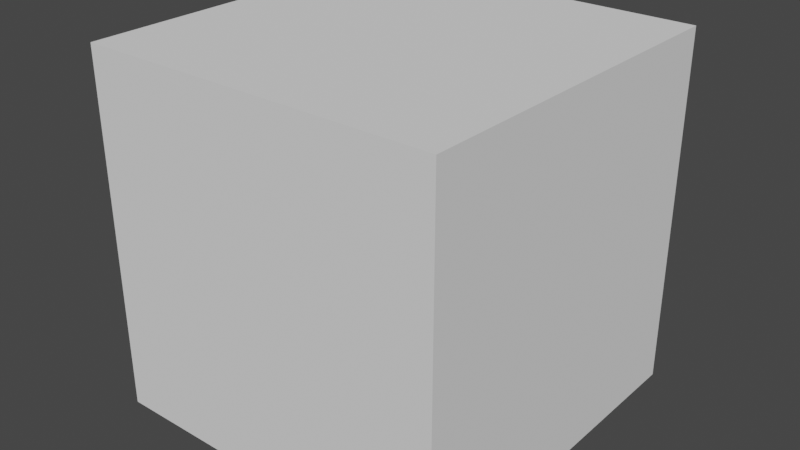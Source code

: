 # Source: ao.blend  (saved by Blender 2.93.21; exported with 4.5.12 LTS)
import bpy
from mathutils import Matrix  # noqa: F401  (used for matrix-valued properties, if any)

bpy.ops.wm.read_factory_settings(use_empty=True)
scene = bpy.context.scene
scene.name = 'Scene'

# ---- collections
col_collection = bpy.data.collections.new('Collection'); scene.collection.children.link(col_collection)

# ---- world
world_world = bpy.data.worlds.new('World'); scene.world = world_world
world_world.use_nodes = True; world_world.node_tree.nodes.clear()
_N = world_world.node_tree.nodes; _L = world_world.node_tree.links
n0 = _N.new('ShaderNodeOutputWorld'); n0.name = 'World Output'; n0.location = (300, 300)
n1 = _N.new('ShaderNodeBackground'); n1.name = 'Background'; n1.location = (10, 300)
n1.inputs[0].default_value = (0.05088, 0.05088, 0.05088, 1.0)
_L.new(n1.outputs[0], n0.inputs[0])
n0.is_active_output = True
world_world.color = (0.05088, 0.05088, 0.05088)
world_world.use_sun_shadow = False
world_world.sun_shadow_jitter_overblur = 0.0

# ---- meshes
me_cube = bpy.data.meshes.new('Cube')
me_cube.from_pydata([(2.71, -2.71, -2.71), (2.595, -2.369, -2.595), (2.71, -2.71, 2.71), (2.595, -2.369, 2.595), (-2.71, -2.71, -2.71), (-2.595, -2.369, -2.595), (-2.71, -2.71, 2.71), (-2.595, -2.369, 2.595), (2.71, 2.71, -2.71), (2.71, 2.71, 2.71), (-2.71, 2.71, -2.71), (-2.71, 2.71, 2.71), (-2.595, 2.71, -2.595), (2.595, 2.71, 2.595), (-2.595, 2.71, 2.595), (2.595, 2.71, -2.595)], [], [(2, 4, 0), (6, 10, 4), (11, 9, 14), (8, 12, 15), (9, 0, 8), (10, 0, 4), (6, 9, 11), (5, 3, 1), (7, 12, 14), (1, 13, 15), (1, 12, 5), (3, 14, 13), (2, 6, 4), (6, 11, 10), (12, 10, 11), (9, 8, 15), (9, 15, 13), (14, 12, 11), (9, 13, 14), (8, 10, 12), (9, 2, 0), (10, 8, 0), (6, 2, 9), (5, 7, 3), (7, 5, 12), (1, 3, 13), (1, 15, 12), (3, 7, 14)])
_uv = me_cube.uv_layers.new(name='UVMap')
_uv.uv.foreach_set('vector', [0.625, 0.0, 0.375, 0.25, 0.375, 0.0, 0.625, 0.25, 0.375, 0.5, 0.375, 0.25, 0.625, 0.5, 0.625, 0.75, 0.6197, 0.5053, 0.375, 0.75, 0.3803, 0.5053, 0.3803, 0.7447, 0.625, 0.75, 0.375, 1.0, 0.375, 0.75, 0.375, 0.5, 0.125, 0.75, 0.125, 0.5, 0.875, 0.5, 0.625, 0.75, 0.625, 0.5, 0.375, 0.25, 0.625, 0.0, 0.375, 0.0, 0.625, 0.25, 0.375, 0.4947, 0.625, 0.4947, 0.375, 1.0, 0.625, 0.7553, 0.375, 0.7553, 0.125, 0.75, 0.3697, 0.5, 0.125, 0.5, 0.875, 0.75, 0.6303, 0.5, 0.6303, 0.75, 0.625, 0.0, 0.625, 0.25, 0.375, 0.25, 0.625, 0.25, 0.625, 0.5, 0.375, 0.5, 0.3803, 0.5053, 0.375, 0.5, 0.625, 0.5, 0.625, 0.75, 0.375, 0.75, 0.3803, 0.7447, 0.625, 0.75, 0.3803, 0.7447, 0.6197, 0.7447, 0.6197, 0.5053, 0.3803, 0.5053, 0.625, 0.5, 0.625, 0.75, 0.6197, 0.7447, 0.6197, 0.5053, 0.375, 0.75, 0.375, 0.5, 0.3803, 0.5053, 0.625, 0.75, 0.625, 1.0, 0.375, 1.0, 0.375, 0.5, 0.375, 0.75, 0.125, 0.75, 0.875, 0.5, 0.875, 0.75, 0.625, 0.75, 0.375, 0.25, 0.625, 0.25, 0.625, 0.0, 0.625, 0.25, 0.375, 0.25, 0.375, 0.4947, 0.375, 1.0, 0.625, 1.0, 0.625, 0.7553, 0.125, 0.75, 0.3697, 0.75, 0.3697, 0.5, 0.875, 0.75, 0.875, 0.5, 0.6303, 0.5])
me_cube.use_remesh_fix_poles = True
me_cube.use_remesh_preserve_attributes = False
me_cube.update()
me_icosphere = bpy.data.meshes.new('Icosphere')
me_icosphere.from_pydata([(-0.8232, -1.296, -2.664), (-0.09955, -1.822, -2.111), (-1.1, -2.147, -2.111), (-1.718, -1.296, -2.111), (-1.1, -0.4454, -2.111), (-0.09955, -0.7703, -2.111), (-0.5468, -2.147, -1.217), (-1.547, -1.822, -1.217), (-1.547, -0.7703, -1.217), (-0.5468, -0.4454, -1.217), (0.07127, -1.296, -1.217), (-0.8232, -1.296, -0.6641), (-0.9856, -1.796, -2.515), (-0.3978, -1.605, -2.515), (-0.5603, -2.105, -2.19), (0.02749, -1.296, -2.19), (-0.3978, -0.987, -2.515), (-1.349, -1.296, -2.515), (-1.511, -1.796, -2.19), (-0.9856, -0.7961, -2.515), (-1.511, -0.7961, -2.19), (-0.5603, -0.487, -2.19), (0.1279, -1.605, -1.664), (0.1279, -0.987, -1.664), (-0.8232, -2.296, -1.664), (-0.2354, -2.105, -1.664), (-1.774, -1.605, -1.664), (-1.411, -2.105, -1.664), (-1.411, -0.487, -1.664), (-1.774, -0.987, -1.664), (-0.2354, -0.487, -1.664), (-0.8232, -0.2961, -1.664), (-0.135, -1.796, -1.138), (-1.086, -2.105, -1.138), (-1.674, -1.296, -1.138), (-1.086, -0.487, -1.138), (-0.135, -0.7961, -1.138), (-0.6607, -1.796, -0.8134), (-0.2974, -1.296, -0.8134), (-1.248, -1.605, -0.8134), (-1.248, -0.987, -0.8134), (-0.6607, -0.7961, -0.8134)], [], [(0, 13, 12), (1, 13, 15), (0, 12, 17), (0, 17, 19), (0, 19, 16), (1, 15, 22), (2, 14, 24), (3, 18, 26), (4, 20, 28), (5, 21, 30), (1, 22, 25), (2, 24, 27), (3, 26, 29), (4, 28, 31), (5, 30, 23), (6, 32, 37), (7, 33, 39), (8, 34, 40), (9, 35, 41), (10, 36, 38), (38, 41, 11), (38, 36, 41), (36, 9, 41), (41, 40, 11), (41, 35, 40), (35, 8, 40), (40, 39, 11), (40, 34, 39), (34, 7, 39), (39, 37, 11), (39, 33, 37), (33, 6, 37), (37, 38, 11), (37, 32, 38), (32, 10, 38), (23, 36, 10), (23, 30, 36), (30, 9, 36), (31, 35, 9), (31, 28, 35), (28, 8, 35), (29, 34, 8), (29, 26, 34), (26, 7, 34), (27, 33, 7), (27, 24, 33), (24, 6, 33), (25, 32, 6), (25, 22, 32), (22, 10, 32), (30, 31, 9), (30, 21, 31), (21, 4, 31), (28, 29, 8), (28, 20, 29), (20, 3, 29), (26, 27, 7), (26, 18, 27), (18, 2, 27), (24, 25, 6), (24, 14, 25), (14, 1, 25), (22, 23, 10), (22, 15, 23), (15, 5, 23), (16, 21, 5), (16, 19, 21), (19, 4, 21), (19, 20, 4), (19, 17, 20), (17, 3, 20), (17, 18, 3), (17, 12, 18), (12, 2, 18), (15, 16, 5), (15, 13, 16), (13, 0, 16), (12, 14, 2), (12, 13, 14), (13, 1, 14)])
me_icosphere.polygons.foreach_set('use_smooth', [True] * 80)
_uv = me_icosphere.uv_layers.new(name='UVMap')
_uv.uv.foreach_set('vector', [0.1818, 0.0, 0.2273, 0.07873, 0.1364, 0.07873, 0.2727, 0.1575, 0.3182, 0.07873, 0.3636, 0.1575, 0.9091, 0.0, 0.9545, 0.07873, 0.8636, 0.07873, 0.7273, 0.0, 0.7727, 0.07873, 0.6818, 0.07873, 0.5455, 0.0, 0.5909, 0.07873, 0.5, 0.07873, 0.2727, 0.1575, 0.3636, 0.1575, 0.3182, 0.2362, 0.09091, 0.1575, 0.1818, 0.1575, 0.1364, 0.2362, 0.8182, 0.1575, 0.9091, 0.1575, 0.8636, 0.2362, 0.6364, 0.1575, 0.7273, 0.1575, 0.6818, 0.2362, 0.4545, 0.1575, 0.5455, 0.1575, 0.5, 0.2362, 0.2727, 0.1575, 0.3182, 0.2362, 0.2273, 0.2362, 0.09091, 0.1575, 0.1364, 0.2362, 0.04546, 0.2362, 0.8182, 0.1575, 0.8636, 0.2362, 0.7727, 0.2362, 0.6364, 0.1575, 0.6818, 0.2362, 0.5909, 0.2362, 0.4545, 0.1575, 0.5, 0.2362, 0.4091, 0.2362, 0.1818, 0.3149, 0.2727, 0.3149, 0.2273, 0.3937, 0.0, 0.3149, 0.09091, 0.3149, 0.04546, 0.3937, 0.7273, 0.3149, 0.8182, 0.3149, 0.7727, 0.3937, 0.5455, 0.3149, 0.6364, 0.3149, 0.5909, 0.3937, 0.3636, 0.3149, 0.4545, 0.3149, 0.4091, 0.3937, 0.4091, 0.3937, 0.5, 0.3937, 0.4545, 0.4724, 0.4091, 0.3937, 0.4545, 0.3149, 0.5, 0.3937, 0.4545, 0.3149, 0.5455, 0.3149, 0.5, 0.3937, 0.5909, 0.3937, 0.6818, 0.3937, 0.6364, 0.4724, 0.5909, 0.3937, 0.6364, 0.3149, 0.6818, 0.3937, 0.6364, 0.3149, 0.7273, 0.3149, 0.6818, 0.3937, 0.7727, 0.3937, 0.8636, 0.3937, 0.8182, 0.4724, 0.7727, 0.3937, 0.8182, 0.3149, 0.8636, 0.3937, 0.8182, 0.3149, 0.9091, 0.3149, 0.8636, 0.3937, 0.04546, 0.3937, 0.1364, 0.3937, 0.09091, 0.4724, 0.04546, 0.3937, 0.09091, 0.3149, 0.1364, 0.3937, 0.09091, 0.3149, 0.1818, 0.3149, 0.1364, 0.3937, 0.2273, 0.3937, 0.3182, 0.3937, 0.2727, 0.4724, 0.2273, 0.3937, 0.2727, 0.3149, 0.3182, 0.3937, 0.2727, 0.3149, 0.3636, 0.3149, 0.3182, 0.3937, 0.4091, 0.2362, 0.4545, 0.3149, 0.3636, 0.3149, 0.4091, 0.2362, 0.5, 0.2362, 0.4545, 0.3149, 0.5, 0.2362, 0.5455, 0.3149, 0.4545, 0.3149, 0.5909, 0.2362, 0.6364, 0.3149, 0.5455, 0.3149, 0.5909, 0.2362, 0.6818, 0.2362, 0.6364, 0.3149, 0.6818, 0.2362, 0.7273, 0.3149, 0.6364, 0.3149, 0.7727, 0.2362, 0.8182, 0.3149, 0.7273, 0.3149, 0.7727, 0.2362, 0.8636, 0.2362, 0.8182, 0.3149, 0.8636, 0.2362, 0.9091, 0.3149, 0.8182, 0.3149, 0.04546, 0.2362, 0.09091, 0.3149, 0.0, 0.3149, 0.04546, 0.2362, 0.1364, 0.2362, 0.09091, 0.3149, 0.1364, 0.2362, 0.1818, 0.3149, 0.09091, 0.3149, 0.2273, 0.2362, 0.2727, 0.3149, 0.1818, 0.3149, 0.2273, 0.2362, 0.3182, 0.2362, 0.2727, 0.3149, 0.3182, 0.2362, 0.3636, 0.3149, 0.2727, 0.3149, 0.5, 0.2362, 0.5909, 0.2362, 0.5455, 0.3149, 0.5, 0.2362, 0.5455, 0.1575, 0.5909, 0.2362, 0.5455, 0.1575, 0.6364, 0.1575, 0.5909, 0.2362, 0.6818, 0.2362, 0.7727, 0.2362, 0.7273, 0.3149, 0.6818, 0.2362, 0.7273, 0.1575, 0.7727, 0.2362, 0.7273, 0.1575, 0.8182, 0.1575, 0.7727, 0.2362, 0.8636, 0.2362, 0.9545, 0.2362, 0.9091, 0.3149, 0.8636, 0.2362, 0.9091, 0.1575, 0.9545, 0.2362, 0.9091, 0.1575, 1.0, 0.1575, 0.9545, 0.2362, 0.1364, 0.2362, 0.2273, 0.2362, 0.1818, 0.3149, 0.1364, 0.2362, 0.1818, 0.1575, 0.2273, 0.2362, 0.1818, 0.1575, 0.2727, 0.1575, 0.2273, 0.2362, 0.3182, 0.2362, 0.4091, 0.2362, 0.3636, 0.3149, 0.3182, 0.2362, 0.3636, 0.1575, 0.4091, 0.2362, 0.3636, 0.1575, 0.4545, 0.1575, 0.4091, 0.2362, 0.5, 0.07873, 0.5455, 0.1575, 0.4545, 0.1575, 0.5, 0.07873, 0.5909, 0.07873, 0.5455, 0.1575, 0.5909, 0.07873, 0.6364, 0.1575, 0.5455, 0.1575, 0.6818, 0.07873, 0.7273, 0.1575, 0.6364, 0.1575, 0.6818, 0.07873, 0.7727, 0.07873, 0.7273, 0.1575, 0.7727, 0.07873, 0.8182, 0.1575, 0.7273, 0.1575, 0.8636, 0.07873, 0.9091, 0.1575, 0.8182, 0.1575, 0.8636, 0.07873, 0.9545, 0.07873, 0.9091, 0.1575, 0.9545, 0.07873, 1.0, 0.1575, 0.9091, 0.1575, 0.3636, 0.1575, 0.4091, 0.07873, 0.4545, 0.1575, 0.3636, 0.1575, 0.3182, 0.07873, 0.4091, 0.07873, 0.3182, 0.07873, 0.3636, 0.0, 0.4091, 0.07873, 0.1364, 0.07873, 0.1818, 0.1575, 0.09091, 0.1575, 0.1364, 0.07873, 0.2273, 0.07873, 0.1818, 0.1575, 0.2273, 0.07873, 0.2727, 0.1575, 0.1818, 0.1575])
me_icosphere.use_remesh_fix_poles = True
me_icosphere.use_remesh_preserve_attributes = False
me_icosphere.update()
me_cylinder = bpy.data.meshes.new('Cylinder')
me_cylinder.from_pydata([(1.112, 1.702, -2.62), (1.112, 1.702, -0.6199), (1.307, 1.682, -2.62), (1.307, 1.682, -0.6199), (1.495, 1.626, -2.62), (1.495, 1.626, -0.6199), (1.668, 1.533, -2.62), (1.668, 1.533, -0.6199), (1.819, 1.409, -2.62), (1.819, 1.409, -0.6199), (1.944, 1.257, -2.62), (1.944, 1.257, -0.6199), (2.036, 1.084, -2.62), (2.036, 1.084, -0.6199), (2.093, 0.8968, -2.62), (2.093, 0.8968, -0.6199), (2.112, 0.7017, -2.62), (2.112, 0.7017, -0.6199), (2.093, 0.5066, -2.62), (2.093, 0.5066, -0.6199), (2.036, 0.319, -2.62), (2.036, 0.319, -0.6199), (1.944, 0.1461, -2.62), (1.944, 0.1461, -0.6199), (1.819, -0.005445, -2.62), (1.819, -0.005445, -0.6199), (1.668, -0.1298, -2.62), (1.668, -0.1298, -0.6199), (1.495, -0.2222, -2.62), (1.495, -0.2222, -0.6199), (1.307, -0.2791, -2.62), (1.307, -0.2791, -0.6199), (1.112, -0.2983, -2.62), (1.112, -0.2983, -0.6199), (0.9171, -0.2791, -2.62), (0.9171, -0.2791, -0.6199), (0.7295, -0.2222, -2.62), (0.7295, -0.2222, -0.6199), (0.5566, -0.1298, -2.62), (0.5566, -0.1298, -0.6199), (0.4051, -0.005445, -2.62), (0.4051, -0.005445, -0.6199), (0.2807, 0.1461, -2.62), (0.2807, 0.1461, -0.6199), (0.1883, 0.319, -2.62), (0.1883, 0.319, -0.6199), (0.1314, 0.5066, -2.62), (0.1314, 0.5066, -0.6199), (0.1122, 0.7017, -2.62), (0.1122, 0.7017, -0.6199), (0.1314, 0.8968, -2.62), (0.1314, 0.8968, -0.6199), (0.1883, 1.084, -2.62), (0.1883, 1.084, -0.6199), (0.2807, 1.257, -2.62), (0.2807, 1.257, -0.6199), (0.4051, 1.409, -2.62), (0.4051, 1.409, -0.6199), (0.5566, 1.533, -2.62), (0.5566, 1.533, -0.6199), (0.7295, 1.626, -2.62), (0.7295, 1.626, -0.6199), (0.9171, 1.682, -2.62), (0.9171, 1.682, -0.6199)], [], [(1, 2, 0), (3, 4, 2), (5, 6, 4), (7, 8, 6), (9, 10, 8), (11, 12, 10), (13, 14, 12), (15, 16, 14), (17, 18, 16), (19, 20, 18), (21, 22, 20), (23, 24, 22), (25, 26, 24), (27, 28, 26), (29, 30, 28), (31, 32, 30), (33, 34, 32), (35, 36, 34), (37, 38, 36), (39, 40, 38), (41, 42, 40), (43, 44, 42), (45, 46, 44), (47, 48, 46), (49, 50, 48), (51, 52, 50), (53, 54, 52), (55, 56, 54), (57, 58, 56), (59, 60, 58), (53, 37, 21), (61, 62, 60), (63, 0, 62), (14, 30, 46), (1, 3, 2), (3, 5, 4), (5, 7, 6), (7, 9, 8), (9, 11, 10), (11, 13, 12), (13, 15, 14), (15, 17, 16), (17, 19, 18), (19, 21, 20), (21, 23, 22), (23, 25, 24), (25, 27, 26), (27, 29, 28), (29, 31, 30), (31, 33, 32), (33, 35, 34), (35, 37, 36), (37, 39, 38), (39, 41, 40), (41, 43, 42), (43, 45, 44), (45, 47, 46), (47, 49, 48), (49, 51, 50), (51, 53, 52), (53, 55, 54), (55, 57, 56), (57, 59, 58), (59, 61, 60), (5, 3, 61), (3, 1, 61), (1, 63, 61), (61, 59, 57), (57, 55, 53), (53, 51, 49), (49, 47, 45), (45, 43, 37), (43, 41, 37), (41, 39, 37), (37, 35, 33), (33, 31, 29), (29, 27, 21), (27, 25, 21), (25, 23, 21), (21, 19, 17), (17, 15, 13), (13, 11, 5), (11, 9, 5), (9, 7, 5), (61, 57, 5), (57, 53, 5), (53, 49, 45), (37, 33, 29), (21, 17, 5), (17, 13, 5), (53, 45, 37), (37, 29, 21), (5, 53, 21), (61, 63, 62), (63, 1, 0), (62, 0, 2), (2, 4, 6), (6, 8, 10), (10, 12, 14), (14, 16, 22), (16, 18, 22), (18, 20, 22), (22, 24, 26), (26, 28, 30), (30, 32, 34), (34, 36, 30), (36, 38, 30), (38, 40, 42), (42, 44, 46), (46, 48, 50), (50, 52, 46), (52, 54, 46), (54, 56, 58), (58, 60, 62), (62, 2, 14), (2, 6, 14), (6, 10, 14), (22, 26, 14), (26, 30, 14), (38, 42, 30), (42, 46, 30), (54, 58, 46), (58, 62, 46), (62, 14, 46)])
me_cylinder.polygons.foreach_set('use_smooth', [True] * 124)
_uv = me_cylinder.uv_layers.new(name='UVMap')
_uv.uv.foreach_set('vector', [1.0, 1.0, 0.9688, 0.5, 1.0, 0.5, 0.9688, 1.0, 0.9375, 0.5, 0.9688, 0.5, 0.9375, 1.0, 0.9062, 0.5, 0.9375, 0.5, 0.9062, 1.0, 0.875, 0.5, 0.9062, 0.5, 0.875, 1.0, 0.8438, 0.5, 0.875, 0.5, 0.8438, 1.0, 0.8125, 0.5, 0.8438, 0.5, 0.8125, 1.0, 0.7812, 0.5, 0.8125, 0.5, 0.7812, 1.0, 0.75, 0.5, 0.7812, 0.5, 0.75, 1.0, 0.7188, 0.5, 0.75, 0.5, 0.7188, 1.0, 0.6875, 0.5, 0.7188, 0.5, 0.6875, 1.0, 0.6562, 0.5, 0.6875, 0.5, 0.6562, 1.0, 0.625, 0.5, 0.6562, 0.5, 0.625, 1.0, 0.5938, 0.5, 0.625, 0.5, 0.5938, 1.0, 0.5625, 0.5, 0.5938, 0.5, 0.5625, 1.0, 0.5312, 0.5, 0.5625, 0.5, 0.5312, 1.0, 0.5, 0.5, 0.5312, 0.5, 0.5, 1.0, 0.4688, 0.5, 0.5, 0.5, 0.4688, 1.0, 0.4375, 0.5, 0.4688, 0.5, 0.4375, 1.0, 0.4062, 0.5, 0.4375, 0.5, 0.4062, 1.0, 0.375, 0.5, 0.4062, 0.5, 0.375, 1.0, 0.3438, 0.5, 0.375, 0.5, 0.3438, 1.0, 0.3125, 0.5, 0.3438, 0.5, 0.3125, 1.0, 0.2812, 0.5, 0.3125, 0.5, 0.2812, 1.0, 0.25, 0.5, 0.2812, 0.5, 0.25, 1.0, 0.2188, 0.5, 0.25, 0.5, 0.2188, 1.0, 0.1875, 0.5, 0.2188, 0.5, 0.1875, 1.0, 0.1562, 0.5, 0.1875, 0.5, 0.1562, 1.0, 0.125, 0.5, 0.1562, 0.5, 0.125, 1.0, 0.09375, 0.5, 0.125, 0.5, 0.09375, 1.0, 0.0625, 0.5, 0.09375, 0.5, 0.02827, 0.3418, 0.1582, 0.02827, 0.4717, 0.1582, 0.0625, 1.0, 0.03125, 0.5, 0.0625, 0.5, 0.03125, 1.0, 0.0, 0.5, 0.03125, 0.5, 0.9854, 0.2968, 0.7968, 0.01461, 0.5146, 0.2032, 1.0, 1.0, 0.9688, 1.0, 0.9688, 0.5, 0.9688, 1.0, 0.9375, 1.0, 0.9375, 0.5, 0.9375, 1.0, 0.9062, 1.0, 0.9062, 0.5, 0.9062, 1.0, 0.875, 1.0, 0.875, 0.5, 0.875, 1.0, 0.8438, 1.0, 0.8438, 0.5, 0.8438, 1.0, 0.8125, 1.0, 0.8125, 0.5, 0.8125, 1.0, 0.7812, 1.0, 0.7812, 0.5, 0.7812, 1.0, 0.75, 1.0, 0.75, 0.5, 0.75, 1.0, 0.7188, 1.0, 0.7188, 0.5, 0.7188, 1.0, 0.6875, 1.0, 0.6875, 0.5, 0.6875, 1.0, 0.6562, 1.0, 0.6562, 0.5, 0.6562, 1.0, 0.625, 1.0, 0.625, 0.5, 0.625, 1.0, 0.5938, 1.0, 0.5938, 0.5, 0.5938, 1.0, 0.5625, 1.0, 0.5625, 0.5, 0.5625, 1.0, 0.5312, 1.0, 0.5312, 0.5, 0.5312, 1.0, 0.5, 1.0, 0.5, 0.5, 0.5, 1.0, 0.4688, 1.0, 0.4688, 0.5, 0.4688, 1.0, 0.4375, 1.0, 0.4375, 0.5, 0.4375, 1.0, 0.4062, 1.0, 0.4062, 0.5, 0.4062, 1.0, 0.375, 1.0, 0.375, 0.5, 0.375, 1.0, 0.3438, 1.0, 0.3438, 0.5, 0.3438, 1.0, 0.3125, 1.0, 0.3125, 0.5, 0.3125, 1.0, 0.2812, 1.0, 0.2812, 0.5, 0.2812, 1.0, 0.25, 1.0, 0.25, 0.5, 0.25, 1.0, 0.2188, 1.0, 0.2188, 0.5, 0.2188, 1.0, 0.1875, 1.0, 0.1875, 0.5, 0.1875, 1.0, 0.1562, 1.0, 0.1562, 0.5, 0.1562, 1.0, 0.125, 1.0, 0.125, 0.5, 0.125, 1.0, 0.09375, 1.0, 0.09375, 0.5, 0.09375, 1.0, 0.0625, 1.0, 0.0625, 0.5, 0.3418, 0.4717, 0.2968, 0.4854, 0.1582, 0.4717, 0.2968, 0.4854, 0.25, 0.49, 0.1582, 0.4717, 0.25, 0.49, 0.2032, 0.4854, 0.1582, 0.4717, 0.1582, 0.4717, 0.1167, 0.4496, 0.08029, 0.4197, 0.08029, 0.4197, 0.05045, 0.3833, 0.02827, 0.3418, 0.02827, 0.3418, 0.01461, 0.2968, 0.01, 0.25, 0.01, 0.25, 0.01461, 0.2032, 0.02827, 0.1582, 0.02827, 0.1582, 0.05045, 0.1167, 0.1582, 0.02827, 0.05045, 0.1167, 0.08029, 0.08029, 0.1582, 0.02827, 0.08029, 0.08029, 0.1167, 0.05045, 0.1582, 0.02827, 0.1582, 0.02827, 0.2032, 0.01461, 0.25, 0.01, 0.25, 0.01, 0.2968, 0.01461, 0.3418, 0.02827, 0.3418, 0.02827, 0.3833, 0.05045, 0.4717, 0.1582, 0.3833, 0.05045, 0.4197, 0.08029, 0.4717, 0.1582, 0.4197, 0.08029, 0.4496, 0.1167, 0.4717, 0.1582, 0.4717, 0.1582, 0.4854, 0.2032, 0.49, 0.25, 0.49, 0.25, 0.4854, 0.2968, 0.4717, 0.3418, 0.4717, 0.3418, 0.4496, 0.3833, 0.3418, 0.4717, 0.4496, 0.3833, 0.4197, 0.4197, 0.3418, 0.4717, 0.4197, 0.4197, 0.3833, 0.4496, 0.3418, 0.4717, 0.1582, 0.4717, 0.08029, 0.4197, 0.3418, 0.4717, 0.08029, 0.4197, 0.02827, 0.3418, 0.3418, 0.4717, 0.02827, 0.3418, 0.01, 0.25, 0.02827, 0.1582, 0.1582, 0.02827, 0.25, 0.01, 0.3418, 0.02827, 0.4717, 0.1582, 0.49, 0.25, 0.3418, 0.4717, 0.49, 0.25, 0.4717, 0.3418, 0.3418, 0.4717, 0.02827, 0.3418, 0.02827, 0.1582, 0.1582, 0.02827, 0.1582, 0.02827, 0.3418, 0.02827, 0.4717, 0.1582, 0.3418, 0.4717, 0.02827, 0.3418, 0.4717, 0.1582, 0.0625, 1.0, 0.03125, 1.0, 0.03125, 0.5, 0.03125, 1.0, 0.0, 1.0, 0.0, 0.5, 0.7032, 0.4854, 0.75, 0.49, 0.7968, 0.4854, 0.7968, 0.4854, 0.8418, 0.4717, 0.8833, 0.4496, 0.8833, 0.4496, 0.9197, 0.4197, 0.9496, 0.3833, 0.9496, 0.3833, 0.9717, 0.3418, 0.9854, 0.2968, 0.9854, 0.2968, 0.99, 0.25, 0.9496, 0.1167, 0.99, 0.25, 0.9854, 0.2032, 0.9496, 0.1167, 0.9854, 0.2032, 0.9717, 0.1582, 0.9496, 0.1167, 0.9496, 0.1167, 0.9197, 0.08029, 0.8833, 0.05045, 0.8833, 0.05045, 0.8418, 0.02827, 0.7968, 0.01461, 0.7968, 0.01461, 0.75, 0.01, 0.7032, 0.01461, 0.7032, 0.01461, 0.6582, 0.02827, 0.7968, 0.01461, 0.6582, 0.02827, 0.6167, 0.05045, 0.7968, 0.01461, 0.6167, 0.05045, 0.5803, 0.08029, 0.5504, 0.1167, 0.5504, 0.1167, 0.5283, 0.1582, 0.5146, 0.2032, 0.5146, 0.2032, 0.51, 0.25, 0.5146, 0.2968, 0.5146, 0.2968, 0.5283, 0.3418, 0.5146, 0.2032, 0.5283, 0.3418, 0.5504, 0.3833, 0.5146, 0.2032, 0.5504, 0.3833, 0.5803, 0.4197, 0.6167, 0.4496, 0.6167, 0.4496, 0.6582, 0.4717, 0.7032, 0.4854, 0.7032, 0.4854, 0.7968, 0.4854, 0.9854, 0.2968, 0.7968, 0.4854, 0.8833, 0.4496, 0.9854, 0.2968, 0.8833, 0.4496, 0.9496, 0.3833, 0.9854, 0.2968, 0.9496, 0.1167, 0.8833, 0.05045, 0.9854, 0.2968, 0.8833, 0.05045, 0.7968, 0.01461, 0.9854, 0.2968, 0.6167, 0.05045, 0.5504, 0.1167, 0.7968, 0.01461, 0.5504, 0.1167, 0.5146, 0.2032, 0.7968, 0.01461, 0.5504, 0.3833, 0.6167, 0.4496, 0.5146, 0.2032, 0.6167, 0.4496, 0.7032, 0.4854, 0.5146, 0.2032, 0.7032, 0.4854, 0.9854, 0.2968, 0.5146, 0.2032])
me_cylinder.use_remesh_fix_poles = True
me_cylinder.use_remesh_preserve_attributes = False
me_cylinder.update()

# ---- objects
ob_cube = bpy.data.objects.new('Cube', me_cube)
ob_icosphere = bpy.data.objects.new('Icosphere', me_icosphere)
ob_cylinder = bpy.data.objects.new('Cylinder', me_cylinder)

# ---- transforms, parenting, visibility, modifiers, constraints
ob_cube.location = (0.0, 0.0, 0.0)
ob_icosphere.location = (0.0, 0.0, 0.0)
ob_cylinder.location = (0.0, 0.0, 0.0)

# ---- collection membership
col_collection.objects.link(ob_cube)
col_collection.objects.link(ob_icosphere)
col_collection.objects.link(ob_cylinder)

# ---- scene / render settings (as saved in the file)
scene.frame_start = 1; scene.frame_end = 250; scene.frame_set(1)
scene.render.engine = 'BLENDER_EEVEE_NEXT'
scene.cycles.use_denoising = False
scene.cycles.samples = 128
scene.cycles.sampling_pattern = 'TABULATED_SOBOL'
scene.cycles.use_adaptive_sampling = False
scene.cycles.use_light_tree = False
scene.view_settings.view_transform = 'Filmic'
bpy.context.view_layer.update()

# ---- added for rendering (the .blend has no active camera and no usable light): camera, sun
cam_auto = bpy.data.cameras.new('AutoCamera')
cam_auto.lens = 50.0
cam_auto.sensor_width = 36.0
cam_auto.clip_end = 1000.0
ob_auto_camera = bpy.data.objects.new('AutoCamera', cam_auto)
scene.collection.objects.link(ob_auto_camera)
ob_auto_camera.location = (8.68735, -10.4248, 6.94988)
ob_auto_camera.rotation_euler = (1.09748, -7.21219e-08, 0.694738)
scene.camera = ob_auto_camera
light_auto_sun = bpy.data.lights.new('AutoSun', 'SUN')
light_auto_sun.energy = 3.0
light_auto_sun.angle = 0.0523599
ob_auto_sun = bpy.data.objects.new('AutoSun', light_auto_sun)
scene.collection.objects.link(ob_auto_sun)
ob_auto_sun.rotation_euler = (0.872665, 0.174533, 0.523599)
bpy.context.view_layer.update()
